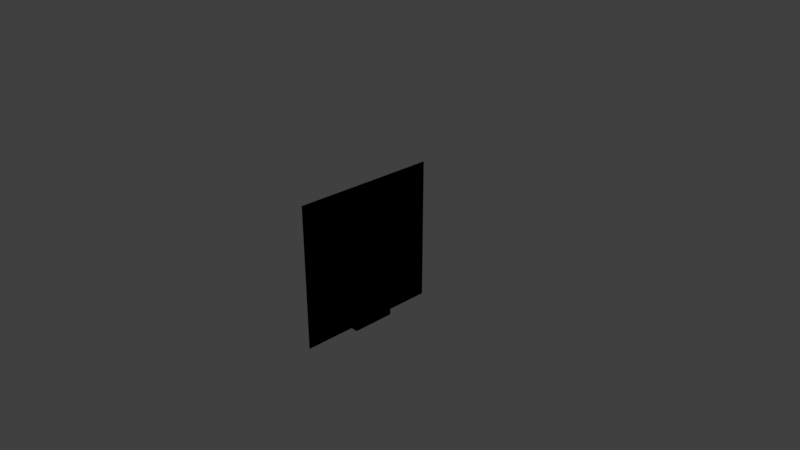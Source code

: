 # Source: door.blend  (saved by Blender 2.79.0; exported with 4.5.12 LTS)
import bpy
from mathutils import Matrix  # noqa: F401  (used for matrix-valued properties, if any)

bpy.ops.wm.read_factory_settings(use_empty=True)
scene = bpy.context.scene
scene.name = 'Scene'

# ---- collections
col_collection_1 = bpy.data.collections.new('Collection 1'); scene.collection.children.link(col_collection_1)

# ---- materials (node trees are filled in below, after node groups)
mat_material = bpy.data.materials.new('Material')
mat_material.alpha_threshold = 0.0
mat_material.use_transparent_shadow = False
mat_material.roughness = 0.5
mat_material.line_color = (0.0, 0.0, 0.0, 1.0)

# ---- material node trees

# ---- world
world_world = bpy.data.worlds.new('World'); scene.world = world_world
world_world.color = (0.05088, 0.05088, 0.05088)
world_world.use_sun_shadow = False
world_world.sun_shadow_jitter_overblur = 0.0
world_world.cycles.sampling_method = 'MANUAL'

# ---- cameras
cam_camera = bpy.data.cameras.new('Camera')
cam_camera.clip_end = 100.0
cam_camera.lens = 35.0
cam_camera.sensor_width = 32.0
cam_camera.sensor_height = 18.0
cam_camera.ortho_scale = 7.314
cam_camera.dof.focus_distance = 0.0
cam_camera.dof.aperture_fstop = 128.0

# ---- lights
light_lamp = bpy.data.lights.new('Lamp', 'POINT')
light_lamp.transmission_factor = 0.0
light_lamp.cutoff_distance = 30.0
light_lamp.energy = 100.0
light_lamp.shadow_buffer_clip_start = 1.001
light_lamp.shadow_soft_size = 0.1
light_lamp.shadow_maximum_resolution = 0.006
light_lamp.use_absolute_resolution = True

# ---- meshes
me_plane = bpy.data.meshes.new('Plane')
me_plane.from_pydata([(0.0, -1.0, 1.0), (0.0, -1.0, -1.0), (0.0, 1.0, 1.0), (0.0, 1.0, -1.0), (0.0, -0.3, -1.0), (0.0, 0.3, -1.0), (0.0, -0.3, 0.2), (0.0, 0.3, 0.2), (0.1, -0.3, -1.0), (0.1, 0.3, -1.0), (0.1, -0.3, 0.2), (0.1, 0.3, 0.2), (0.0, -1.0, 1.0), (0.0, -1.0, -1.0), (0.0, 1.0, 1.0), (0.0, 1.0, -1.0), (0.0, -0.3, -1.0), (0.0, 0.3, -1.0), (0.0, -0.3, 0.2), (0.0, 0.3, 0.2), (0.1, -0.3, -1.0), (0.1, 0.3, -1.0), (0.1, -0.3, 0.2), (0.1, 0.3, 0.2)], [], [(0, 2, 3, 5, 7, 6, 4, 1), (9, 8, 10, 11), (5, 9, 11, 7), (6, 10, 8, 4), (7, 11, 10, 6), (4, 8, 9, 5), (12, 13, 16, 18, 19, 17, 15, 14), (21, 23, 22, 20), (17, 21, 23, 19), (18, 22, 20, 16), (19, 23, 22, 18), (16, 20, 21, 17)])
me_plane.materials.append(mat_material)
me_plane.use_remesh_preserve_volume = False
me_plane.use_remesh_preserve_attributes = False
me_plane.use_mirror_vertex_groups = False
me_plane.update()

# ---- objects
ob_plane = bpy.data.objects.new('Plane', me_plane)
ob_lamp = bpy.data.objects.new('Lamp', light_lamp)
ob_camera = bpy.data.objects.new('Camera', cam_camera)

# ---- transforms, parenting, visibility, modifiers, constraints
ob_plane.location = (-0.01038, -0.01963, 0.003133)
ob_plane.lineart.crease_threshold = 0.0
ob_lamp.location = (4.076, 1.005, 5.904)
ob_lamp.rotation_euler = (0.6503, 0.05522, 1.866)
ob_lamp.lock_rotations_4d = False
ob_lamp.empty_display_type = 'ARROWS'
ob_lamp.color = (0.0, 0.0, 0.0, 0.0)
ob_lamp.lineart.crease_threshold = 0.0
ob_camera.location = (7.481, -6.508, 5.344)
ob_camera.rotation_euler = (1.109, 0.0, 0.8149)
ob_camera.lock_rotations_4d = False
ob_camera.empty_display_type = 'ARROWS'
ob_camera.color = (0.0, 0.0, 0.0, 0.0)
ob_camera.display_type = 'WIRE'
ob_camera.lineart.crease_threshold = 0.0

# ---- collection membership
col_collection_1.objects.link(ob_plane)
col_collection_1.objects.link(ob_lamp)
col_collection_1.objects.link(ob_camera)

# ---- scene / render settings (as saved in the file)
scene.camera = ob_camera
scene.frame_start = 1; scene.frame_end = 250; scene.frame_set(1)
scene.render.engine = 'BLENDER_EEVEE_NEXT'
scene.render.resolution_percentage = 50
scene.render.dither_intensity = 0.0
scene.cycles.use_denoising = False
scene.cycles.samples = 128
scene.cycles.sampling_pattern = 'TABULATED_SOBOL'
scene.cycles.use_adaptive_sampling = False
scene.cycles.use_light_tree = False
scene.cycles.blur_glossy = 0.0
scene.cycles.sample_clamp_indirect = 0.0
scene.view_settings.view_transform = 'Standard'
bpy.context.view_layer.update()
